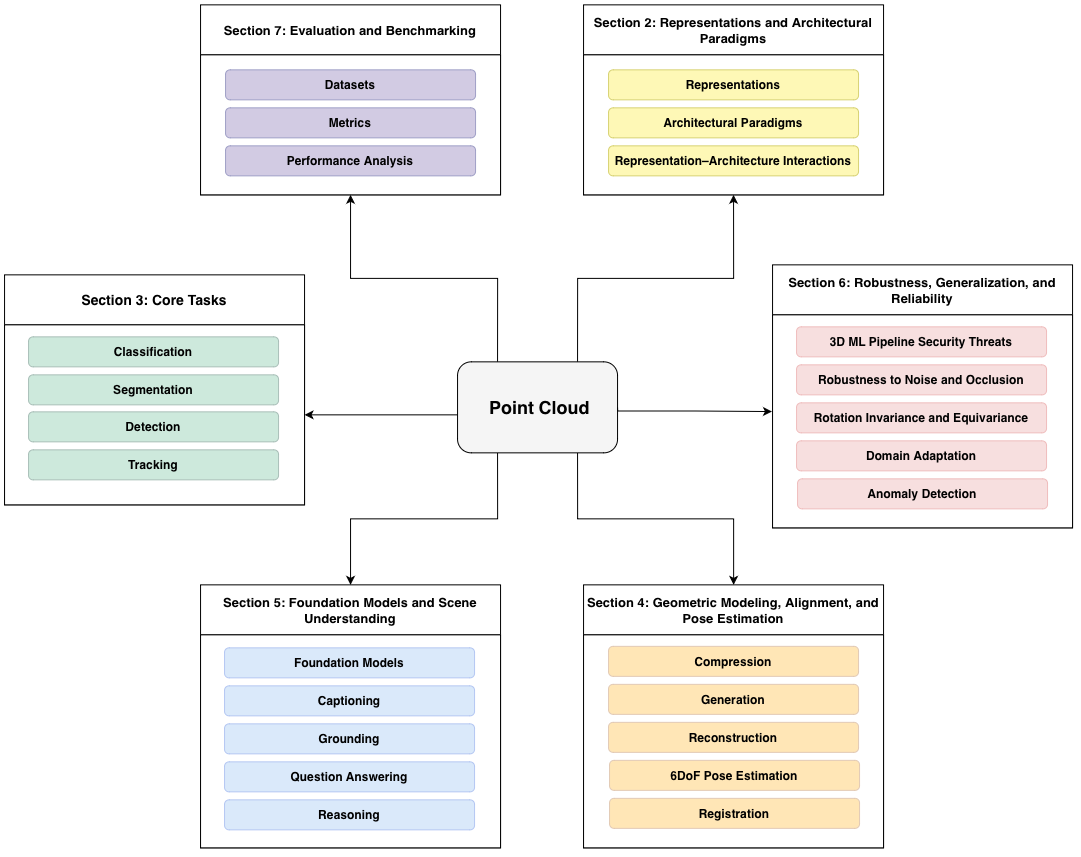

The diagram above was exported from draw.io. Its source (the exported page's mxGraphModel, read from the mxfile embedded in the PNG):
<mxGraphModel dx="1258" dy="900" grid="1" gridSize="10" guides="1" tooltips="1" connect="1" arrows="1" fold="1" page="1" pageScale="1" pageWidth="1130" pageHeight="900" math="0" shadow="0">
  <root>
    <mxCell id="0" />
    <mxCell id="1" parent="0" />
    <mxCell id="LzY9VKTthfx_6SZGqwTQ-14" parent="1" style="swimlane;childLayout=stackLayout;horizontal=1;startSize=50;horizontalStack=0;rounded=0;fontSize=14;fontStyle=0;strokeWidth=1;resizeParent=0;resizeLast=1;shadow=1;dashed=0;align=center;arcSize=4;whiteSpace=wrap;html=1;fillColor=#FFFFFF;strokeColor=#000000;swimlaneFillColor=none;" value="&lt;b&gt;&lt;font style=&quot;font-size: 13px;&quot;&gt;Section 5: Foundation Models and Scene Understanding&lt;/font&gt;&lt;/b&gt;" vertex="1">
      <mxGeometry height="263" width="300" x="218" y="608" as="geometry" />
    </mxCell>
    <mxCell id="LzY9VKTthfx_6SZGqwTQ-15" parent="LzY9VKTthfx_6SZGqwTQ-14" style="align=left;strokeColor=#000000;fillColor=#FFFFFF;spacingLeft=4;spacingRight=4;fontSize=12;verticalAlign=top;resizable=0;rotatable=0;part=1;html=1;whiteSpace=wrap;" value="" vertex="1">
      <mxGeometry height="213" width="300" y="50" as="geometry" />
    </mxCell>
    <mxCell id="dk-Gyft8WL3LrO02c4zP-11" edge="1" parent="LzY9VKTthfx_6SZGqwTQ-14" source="LzY9VKTthfx_6SZGqwTQ-15" style="edgeStyle=orthogonalEdgeStyle;rounded=0;orthogonalLoop=1;jettySize=auto;html=1;exitX=0.5;exitY=1;exitDx=0;exitDy=0;" target="LzY9VKTthfx_6SZGqwTQ-15">
      <mxGeometry relative="1" as="geometry" />
    </mxCell>
    <mxCell id="dk-Gyft8WL3LrO02c4zP-12" edge="1" parent="LzY9VKTthfx_6SZGqwTQ-14" source="LzY9VKTthfx_6SZGqwTQ-15" style="edgeStyle=orthogonalEdgeStyle;rounded=0;orthogonalLoop=1;jettySize=auto;html=1;exitX=0.5;exitY=1;exitDx=0;exitDy=0;" target="LzY9VKTthfx_6SZGqwTQ-15">
      <mxGeometry relative="1" as="geometry" />
    </mxCell>
    <mxCell id="LzY9VKTthfx_6SZGqwTQ-1" parent="1" style="swimlane;childLayout=stackLayout;horizontal=1;startSize=50;horizontalStack=0;rounded=0;fontSize=14;fontStyle=0;strokeWidth=1;resizeParent=0;resizeLast=1;shadow=1;dashed=0;align=center;arcSize=4;whiteSpace=wrap;html=1;fillColor=#FFFFFF;strokeColor=#000000;" value="&lt;b&gt;&lt;font style=&quot;font-size: 13px;&quot;&gt;Section 6: Robustness, Generalization, and Reliability&lt;/font&gt;&lt;/b&gt;" vertex="1">
      <mxGeometry height="263" width="300" x="790" y="288" as="geometry">
        <mxRectangle height="50" width="110" x="877" y="1190" as="alternateBounds" />
      </mxGeometry>
    </mxCell>
    <mxCell id="LzY9VKTthfx_6SZGqwTQ-2" parent="LzY9VKTthfx_6SZGqwTQ-1" style="align=left;strokeColor=#000000;fillColor=#FFFFFF;spacingLeft=4;spacingRight=4;fontSize=12;verticalAlign=top;resizable=0;rotatable=0;part=1;html=1;whiteSpace=wrap;" value="" vertex="1">
      <mxGeometry height="213" width="300" y="50" as="geometry" />
    </mxCell>
    <mxCell id="LzY9VKTthfx_6SZGqwTQ-3" parent="1" style="rounded=1;whiteSpace=wrap;html=1;fillColor=#F7DFDF;strokeColor=#EFBDBD;" value="&lt;b&gt;3D ML Pipeline Security Threats&lt;/b&gt;" vertex="1">
      <mxGeometry height="30" width="250" x="814" y="350" as="geometry" />
    </mxCell>
    <mxCell id="LzY9VKTthfx_6SZGqwTQ-4" parent="1" style="rounded=1;whiteSpace=wrap;html=1;fillColor=#F7DFDF;strokeColor=#EFBDBD;" value="&lt;b&gt;Robustness to Noise and Occlusion&lt;/b&gt;" vertex="1">
      <mxGeometry height="30" width="250" x="814" y="388" as="geometry" />
    </mxCell>
    <mxCell id="LzY9VKTthfx_6SZGqwTQ-5" parent="1" style="rounded=1;whiteSpace=wrap;html=1;fillColor=#F7DFDF;strokeColor=#EFBDBD;" value="&lt;b&gt;Rotation Invariance and Equivariance&lt;/b&gt;" vertex="1">
      <mxGeometry height="30" width="250" x="814" y="426" as="geometry" />
    </mxCell>
    <mxCell id="LzY9VKTthfx_6SZGqwTQ-6" parent="1" style="rounded=1;whiteSpace=wrap;html=1;fillColor=#F7DFDF;strokeColor=#EFBDBD;" value="&lt;b&gt;Domain Adaptation&lt;/b&gt;" vertex="1">
      <mxGeometry height="30" width="250" x="814" y="464" as="geometry" />
    </mxCell>
    <mxCell id="LzY9VKTthfx_6SZGqwTQ-7" parent="1" style="rounded=1;whiteSpace=wrap;html=1;fillColor=#F7DFDF;strokeColor=#EFBDBD;" value="&lt;b&gt;Anomaly Detection&lt;/b&gt;" vertex="1">
      <mxGeometry height="30" width="250" x="815" y="502" as="geometry" />
    </mxCell>
    <mxCell id="LzY9VKTthfx_6SZGqwTQ-8" parent="1" style="swimlane;childLayout=stackLayout;horizontal=1;startSize=50;horizontalStack=0;rounded=0;fontSize=14;fontStyle=0;strokeWidth=1;resizeParent=0;resizeLast=1;shadow=1;dashed=0;align=center;arcSize=4;whiteSpace=wrap;html=1;fillColor=#FFFFFF;strokeColor=#000000;" value="&lt;b&gt;&lt;font style=&quot;font-size: 13px;&quot;&gt;Section 7: Evaluation and Benchmarking&lt;/font&gt;&lt;/b&gt;" vertex="1">
      <mxGeometry height="190" width="300" x="218" y="28" as="geometry" />
    </mxCell>
    <mxCell id="LzY9VKTthfx_6SZGqwTQ-9" parent="LzY9VKTthfx_6SZGqwTQ-8" style="align=left;strokeColor=#000000;fillColor=#FFFFFF;spacingLeft=4;spacingRight=4;fontSize=12;verticalAlign=top;resizable=0;rotatable=0;part=1;html=1;whiteSpace=wrap;" value="" vertex="1">
      <mxGeometry height="140" width="300" y="50" as="geometry" />
    </mxCell>
    <mxCell id="LzY9VKTthfx_6SZGqwTQ-10" parent="1" style="rounded=1;whiteSpace=wrap;html=1;fillColor=#D2CBE3;strokeColor=#9F9FC6;" value="&lt;b&gt;Datasets&lt;/b&gt;" vertex="1">
      <mxGeometry height="30" width="250" x="243" y="93" as="geometry" />
    </mxCell>
    <mxCell id="LzY9VKTthfx_6SZGqwTQ-11" parent="1" style="rounded=1;whiteSpace=wrap;html=1;fillColor=#D2CBE3;strokeColor=#9F9FC6;" value="&lt;b&gt;Metrics&lt;/b&gt;" vertex="1">
      <mxGeometry height="30" width="250" x="243" y="131" as="geometry" />
    </mxCell>
    <mxCell id="LzY9VKTthfx_6SZGqwTQ-12" parent="1" style="rounded=1;whiteSpace=wrap;html=1;fillColor=#D2CBE3;strokeColor=#9F9FC6;" value="&lt;b&gt;Performance Analysis&lt;/b&gt;" vertex="1">
      <mxGeometry height="30" width="250" x="243" y="169" as="geometry" />
    </mxCell>
    <mxCell id="LzY9VKTthfx_6SZGqwTQ-16" parent="1" style="rounded=1;whiteSpace=wrap;html=1;fillColor=#DAE9FA;strokeColor=#B4C7F2;" value="&lt;b&gt;Foundation Models&lt;/b&gt;" vertex="1">
      <mxGeometry height="30" width="250" x="242" y="671" as="geometry" />
    </mxCell>
    <mxCell id="LzY9VKTthfx_6SZGqwTQ-17" parent="1" style="rounded=1;whiteSpace=wrap;html=1;fillColor=#DAE9FA;strokeColor=#B4C7F2;" value="&lt;b&gt;Captioning&lt;/b&gt;" vertex="1">
      <mxGeometry height="30" width="250" x="242" y="709" as="geometry" />
    </mxCell>
    <mxCell id="LzY9VKTthfx_6SZGqwTQ-18" parent="1" style="rounded=1;whiteSpace=wrap;html=1;fillColor=#DAE9FA;strokeColor=#B4C7F2;" value="&lt;b&gt;Grounding&lt;/b&gt;" vertex="1">
      <mxGeometry height="30" width="250" x="242" y="747" as="geometry" />
    </mxCell>
    <mxCell id="LzY9VKTthfx_6SZGqwTQ-19" parent="1" style="rounded=1;whiteSpace=wrap;html=1;fillColor=#DAE9FA;strokeColor=#B4C7F2;" value="&lt;b&gt;Question Answering&lt;/b&gt;" vertex="1">
      <mxGeometry height="30" width="250" x="242" y="785" as="geometry" />
    </mxCell>
    <mxCell id="dk-Gyft8WL3LrO02c4zP-22" edge="1" parent="1" source="LzY9VKTthfx_6SZGqwTQ-23" style="edgeStyle=orthogonalEdgeStyle;rounded=0;orthogonalLoop=1;jettySize=auto;html=1;exitX=0.25;exitY=1;exitDx=0;exitDy=0;entryX=0.5;entryY=0;entryDx=0;entryDy=0;" target="LzY9VKTthfx_6SZGqwTQ-14">
      <mxGeometry relative="1" as="geometry" />
    </mxCell>
    <mxCell id="dk-Gyft8WL3LrO02c4zP-23" edge="1" parent="1" source="LzY9VKTthfx_6SZGqwTQ-23" style="edgeStyle=orthogonalEdgeStyle;rounded=0;orthogonalLoop=1;jettySize=auto;html=1;exitX=0.75;exitY=1;exitDx=0;exitDy=0;" target="LzY9VKTthfx_6SZGqwTQ-24">
      <mxGeometry relative="1" as="geometry" />
    </mxCell>
    <mxCell id="dk-Gyft8WL3LrO02c4zP-34" edge="1" parent="1" source="LzY9VKTthfx_6SZGqwTQ-23" style="edgeStyle=orthogonalEdgeStyle;rounded=0;orthogonalLoop=1;jettySize=auto;html=1;exitX=0.25;exitY=0;exitDx=0;exitDy=0;entryX=0.5;entryY=1;entryDx=0;entryDy=0;" target="LzY9VKTthfx_6SZGqwTQ-9">
      <mxGeometry relative="1" as="geometry" />
    </mxCell>
    <mxCell id="dk-Gyft8WL3LrO02c4zP-35" edge="1" parent="1" source="LzY9VKTthfx_6SZGqwTQ-23" style="edgeStyle=orthogonalEdgeStyle;rounded=0;orthogonalLoop=1;jettySize=auto;html=1;exitX=0.75;exitY=0;exitDx=0;exitDy=0;entryX=0.5;entryY=1;entryDx=0;entryDy=0;" target="dk-Gyft8WL3LrO02c4zP-30">
      <mxGeometry relative="1" as="geometry" />
    </mxCell>
    <mxCell id="LzY9VKTthfx_6SZGqwTQ-23" parent="1" style="rounded=1;whiteSpace=wrap;html=1;fillColor=#F5F5F5;strokeColor=#000000;shadow=1;" value="&lt;b&gt;&lt;font style=&quot;font-size: 18px;&quot;&gt;&amp;nbsp;Point Cloud&lt;/font&gt;&lt;/b&gt;" vertex="1">
      <mxGeometry height="91" width="160" x="475" y="385" as="geometry" />
    </mxCell>
    <mxCell id="LzY9VKTthfx_6SZGqwTQ-24" parent="1" style="swimlane;childLayout=stackLayout;horizontal=1;startSize=50;horizontalStack=0;rounded=0;fontSize=14;fontStyle=0;strokeWidth=1;resizeParent=0;resizeLast=1;shadow=1;dashed=0;align=center;arcSize=4;whiteSpace=wrap;html=1;fillColor=#FFFFFF;strokeColor=#000000;" value="&lt;b&gt;&lt;font style=&quot;font-size: 13px;&quot;&gt;Section 4: Geometric Modeling, Alignment, and Pose Estimation&lt;/font&gt;&lt;/b&gt;" vertex="1">
      <mxGeometry height="263" width="300" x="601" y="608" as="geometry" />
    </mxCell>
    <mxCell id="LzY9VKTthfx_6SZGqwTQ-25" parent="LzY9VKTthfx_6SZGqwTQ-24" style="align=left;strokeColor=#000000;fillColor=#FFFFFF;spacingLeft=4;spacingRight=4;fontSize=12;verticalAlign=top;resizable=0;rotatable=0;part=1;html=1;whiteSpace=wrap;" value="" vertex="1">
      <mxGeometry height="213" width="300" y="50" as="geometry" />
    </mxCell>
    <mxCell id="LzY9VKTthfx_6SZGqwTQ-26" parent="1" style="rounded=1;whiteSpace=wrap;html=1;fillColor=#FFE6B6;strokeColor=#E2CAB5;" value="&lt;b&gt;Compression&lt;/b&gt;" vertex="1">
      <mxGeometry height="30" width="250" x="626" y="669.5" as="geometry" />
    </mxCell>
    <mxCell id="LzY9VKTthfx_6SZGqwTQ-27" parent="1" style="rounded=1;whiteSpace=wrap;html=1;fillColor=#FFE6B6;strokeColor=#E2CAB5;" value="&lt;b&gt;Generation&lt;/b&gt;" vertex="1">
      <mxGeometry height="30" width="250" x="626" y="707.5" as="geometry" />
    </mxCell>
    <mxCell id="LzY9VKTthfx_6SZGqwTQ-33" parent="1" style="swimlane;childLayout=stackLayout;horizontal=1;startSize=50;horizontalStack=0;rounded=0;fontSize=14;fontStyle=0;strokeWidth=1;resizeParent=0;resizeLast=1;shadow=1;dashed=0;align=center;arcSize=4;whiteSpace=wrap;html=1;fillColor=#FFFFFF;strokeColor=#000000;movable=1;resizable=1;rotatable=1;deletable=1;editable=1;locked=0;connectable=1;" value="&lt;b&gt;Section 3: Core Tasks&lt;/b&gt;" vertex="1">
      <mxGeometry height="230" width="300" x="22" y="298" as="geometry">
        <mxRectangle height="50" width="110" x="338" y="1740" as="alternateBounds" />
      </mxGeometry>
    </mxCell>
    <mxCell id="LzY9VKTthfx_6SZGqwTQ-34" parent="LzY9VKTthfx_6SZGqwTQ-33" style="align=left;strokeColor=#000000;fillColor=#FFFFFF;spacingLeft=4;spacingRight=4;fontSize=12;verticalAlign=top;resizable=0;rotatable=0;part=1;html=1;whiteSpace=wrap;" value="" vertex="1">
      <mxGeometry height="180" width="300" y="50" as="geometry" />
    </mxCell>
    <mxCell id="LzY9VKTthfx_6SZGqwTQ-35" parent="1" style="rounded=1;whiteSpace=wrap;html=1;gradientColor=none;fillColor=#CDE9DC;strokeColor=#A9BFB8;" value="&lt;b&gt;Classification&lt;/b&gt;" vertex="1">
      <mxGeometry height="30" width="250" x="46" y="360" as="geometry" />
    </mxCell>
    <mxCell id="LzY9VKTthfx_6SZGqwTQ-36" parent="1" style="rounded=1;whiteSpace=wrap;html=1;fillColor=#CDE9DC;strokeColor=#A9BFB8;" value="&lt;b&gt;Segmentation&lt;/b&gt;" vertex="1">
      <mxGeometry height="30" width="250" x="46" y="398" as="geometry" />
    </mxCell>
    <mxCell id="LzY9VKTthfx_6SZGqwTQ-37" parent="1" style="rounded=1;whiteSpace=wrap;html=1;fillColor=#CDE9DC;strokeColor=#A9BFB8;" value="&lt;b&gt;Detection&lt;/b&gt;" vertex="1">
      <mxGeometry height="30" width="250" x="46" y="435" as="geometry" />
    </mxCell>
    <mxCell id="LzY9VKTthfx_6SZGqwTQ-38" parent="1" style="rounded=1;whiteSpace=wrap;html=1;fillColor=#CDE9DC;strokeColor=#A9BFB8;" value="&lt;b&gt;Tracking&lt;/b&gt;" vertex="1">
      <mxGeometry height="30" width="250" x="46" y="473" as="geometry" />
    </mxCell>
    <mxCell id="dk-Gyft8WL3LrO02c4zP-13" parent="1" style="rounded=1;whiteSpace=wrap;html=1;fillColor=#DAE9FA;strokeColor=#B4C7F2;" value="&lt;b&gt;Reasoning&lt;/b&gt;" vertex="1">
      <mxGeometry height="30" width="250" x="242" y="823" as="geometry" />
    </mxCell>
    <mxCell id="dk-Gyft8WL3LrO02c4zP-14" parent="1" style="rounded=1;whiteSpace=wrap;html=1;fillColor=#FFE6B6;strokeColor=#E2CAB5;" value="&lt;b&gt;Reconstruction&lt;/b&gt;" vertex="1">
      <mxGeometry height="30" width="250" x="626" y="745.5" as="geometry" />
    </mxCell>
    <mxCell id="dk-Gyft8WL3LrO02c4zP-15" parent="1" style="rounded=1;whiteSpace=wrap;html=1;fillColor=#FFE6B6;strokeColor=#E2CAB5;" value="&lt;b&gt;6DoF Pose Estimation&lt;/b&gt;" vertex="1">
      <mxGeometry height="30" width="250" x="627" y="783.5" as="geometry" />
    </mxCell>
    <mxCell id="dk-Gyft8WL3LrO02c4zP-16" parent="1" style="rounded=1;whiteSpace=wrap;html=1;fillColor=#FFE6B6;strokeColor=#E2CAB5;" value="&lt;b&gt;Registration&lt;/b&gt;" vertex="1">
      <mxGeometry height="30" width="250" x="627" y="821.5" as="geometry" />
    </mxCell>
    <mxCell id="dk-Gyft8WL3LrO02c4zP-25" edge="1" parent="1" source="LzY9VKTthfx_6SZGqwTQ-23" style="edgeStyle=orthogonalEdgeStyle;rounded=0;orthogonalLoop=1;jettySize=auto;html=1;entryX=1;entryY=0.5;entryDx=0;entryDy=0;" target="LzY9VKTthfx_6SZGqwTQ-34">
      <mxGeometry relative="1" as="geometry">
        <Array as="points">
          <mxPoint x="475" y="435" />
        </Array>
      </mxGeometry>
    </mxCell>
    <mxCell id="dk-Gyft8WL3LrO02c4zP-24" edge="1" parent="1" source="LzY9VKTthfx_6SZGqwTQ-23" style="edgeStyle=orthogonalEdgeStyle;rounded=0;orthogonalLoop=1;jettySize=auto;html=1;exitX=1;exitY=0.5;exitDx=0;exitDy=0;entryX=-0.002;entryY=0.454;entryDx=0;entryDy=0;entryPerimeter=0;strokeColor=default;" target="LzY9VKTthfx_6SZGqwTQ-2">
      <mxGeometry relative="1" as="geometry">
        <Array as="points">
          <mxPoint x="713" y="434.20199999999977" />
          <mxPoint x="789" y="434.20199999999977" />
        </Array>
      </mxGeometry>
    </mxCell>
    <mxCell id="dk-Gyft8WL3LrO02c4zP-29" parent="1" style="swimlane;childLayout=stackLayout;horizontal=1;startSize=50;horizontalStack=0;rounded=0;fontSize=14;fontStyle=0;strokeWidth=1;resizeParent=0;resizeLast=1;shadow=1;dashed=0;align=center;arcSize=4;whiteSpace=wrap;html=1;fillColor=#FFFFFF;strokeColor=#000000;" value="&lt;span style=&quot;font-size: 13px;&quot;&gt;&lt;b&gt;Section 2: Representations and Architectural Paradigms&lt;/b&gt;&lt;/span&gt;" vertex="1">
      <mxGeometry height="190" width="300" x="601" y="28" as="geometry" />
    </mxCell>
    <mxCell id="dk-Gyft8WL3LrO02c4zP-30" parent="dk-Gyft8WL3LrO02c4zP-29" style="align=left;strokeColor=#000000;fillColor=#FFFFFF;spacingLeft=4;spacingRight=4;fontSize=12;verticalAlign=top;resizable=0;rotatable=0;part=1;html=1;whiteSpace=wrap;" value="" vertex="1">
      <mxGeometry height="140" width="300" y="50" as="geometry" />
    </mxCell>
    <mxCell id="dk-Gyft8WL3LrO02c4zP-31" parent="1" style="rounded=1;whiteSpace=wrap;html=1;fillColor=#FEF8B6;strokeColor=#D7D273;" value="&lt;b&gt;Representations&lt;/b&gt;" vertex="1">
      <mxGeometry height="30" width="250" x="626" y="93" as="geometry" />
    </mxCell>
    <mxCell id="dk-Gyft8WL3LrO02c4zP-32" parent="1" style="rounded=1;whiteSpace=wrap;html=1;fillColor=#FEF8B6;strokeColor=#D7D273;" value="&lt;b&gt;Architectural Paradigms&lt;/b&gt;" vertex="1">
      <mxGeometry height="30" width="250" x="626" y="131" as="geometry" />
    </mxCell>
    <mxCell id="dk-Gyft8WL3LrO02c4zP-33" parent="1" style="rounded=1;whiteSpace=wrap;html=1;fillColor=#FEF8B6;strokeColor=#D7D273;" value="&lt;b&gt;Representation–Architecture Interactions&lt;/b&gt;" vertex="1">
      <mxGeometry height="30" width="250" x="626" y="169" as="geometry" />
    </mxCell>
  </root>
</mxGraphModel>